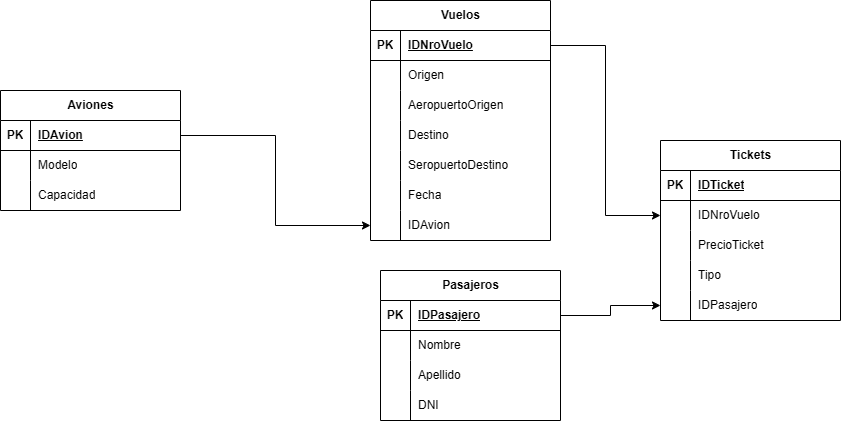

The diagram above was exported from draw.io. Its source (the exported page's mxGraphModel, read from the mxfile embedded in the PNG):
<mxGraphModel dx="1414" dy="783" grid="1" gridSize="10" guides="1" tooltips="1" connect="1" arrows="1" fold="1" page="1" pageScale="1" pageWidth="827" pageHeight="1169" math="0" shadow="0">
  <root>
    <mxCell id="0" />
    <mxCell id="1" parent="0" />
    <mxCell id="T8EwFNhix98ZKtxjRLHk-1" parent="1" style="shape=table;startSize=30;container=1;collapsible=1;childLayout=tableLayout;fixedRows=1;rowLines=0;fontStyle=1;align=center;resizeLast=1;html=1;" value="Aviones" vertex="1">
      <mxGeometry height="120" width="180" x="170" y="300" as="geometry" />
    </mxCell>
    <mxCell id="T8EwFNhix98ZKtxjRLHk-2" parent="T8EwFNhix98ZKtxjRLHk-1" style="shape=tableRow;horizontal=0;startSize=0;swimlaneHead=0;swimlaneBody=0;fillColor=none;collapsible=0;dropTarget=0;points=[[0,0.5],[1,0.5]];portConstraint=eastwest;top=0;left=0;right=0;bottom=1;" value="" vertex="1">
      <mxGeometry height="30" width="180" y="30" as="geometry" />
    </mxCell>
    <mxCell id="T8EwFNhix98ZKtxjRLHk-3" parent="T8EwFNhix98ZKtxjRLHk-2" style="shape=partialRectangle;connectable=0;fillColor=none;top=0;left=0;bottom=0;right=0;fontStyle=1;overflow=hidden;whiteSpace=wrap;html=1;" value="PK" vertex="1">
      <mxGeometry height="30" width="30" as="geometry">
        <mxRectangle height="30" width="30" as="alternateBounds" />
      </mxGeometry>
    </mxCell>
    <mxCell id="T8EwFNhix98ZKtxjRLHk-4" parent="T8EwFNhix98ZKtxjRLHk-2" style="shape=partialRectangle;connectable=0;fillColor=none;top=0;left=0;bottom=0;right=0;align=left;spacingLeft=6;fontStyle=5;overflow=hidden;whiteSpace=wrap;html=1;" value="IDAvion" vertex="1">
      <mxGeometry height="30" width="150" x="30" as="geometry">
        <mxRectangle height="30" width="150" as="alternateBounds" />
      </mxGeometry>
    </mxCell>
    <mxCell id="T8EwFNhix98ZKtxjRLHk-5" parent="T8EwFNhix98ZKtxjRLHk-1" style="shape=tableRow;horizontal=0;startSize=0;swimlaneHead=0;swimlaneBody=0;fillColor=none;collapsible=0;dropTarget=0;points=[[0,0.5],[1,0.5]];portConstraint=eastwest;top=0;left=0;right=0;bottom=0;" value="" vertex="1">
      <mxGeometry height="30" width="180" y="60" as="geometry" />
    </mxCell>
    <mxCell id="T8EwFNhix98ZKtxjRLHk-6" parent="T8EwFNhix98ZKtxjRLHk-5" style="shape=partialRectangle;connectable=0;fillColor=none;top=0;left=0;bottom=0;right=0;editable=1;overflow=hidden;whiteSpace=wrap;html=1;" value="" vertex="1">
      <mxGeometry height="30" width="30" as="geometry">
        <mxRectangle height="30" width="30" as="alternateBounds" />
      </mxGeometry>
    </mxCell>
    <mxCell id="T8EwFNhix98ZKtxjRLHk-7" parent="T8EwFNhix98ZKtxjRLHk-5" style="shape=partialRectangle;connectable=0;fillColor=none;top=0;left=0;bottom=0;right=0;align=left;spacingLeft=6;overflow=hidden;whiteSpace=wrap;html=1;" value="Modelo" vertex="1">
      <mxGeometry height="30" width="150" x="30" as="geometry">
        <mxRectangle height="30" width="150" as="alternateBounds" />
      </mxGeometry>
    </mxCell>
    <mxCell id="T8EwFNhix98ZKtxjRLHk-8" parent="T8EwFNhix98ZKtxjRLHk-1" style="shape=tableRow;horizontal=0;startSize=0;swimlaneHead=0;swimlaneBody=0;fillColor=none;collapsible=0;dropTarget=0;points=[[0,0.5],[1,0.5]];portConstraint=eastwest;top=0;left=0;right=0;bottom=0;" value="" vertex="1">
      <mxGeometry height="30" width="180" y="90" as="geometry" />
    </mxCell>
    <mxCell id="T8EwFNhix98ZKtxjRLHk-9" parent="T8EwFNhix98ZKtxjRLHk-8" style="shape=partialRectangle;connectable=0;fillColor=none;top=0;left=0;bottom=0;right=0;editable=1;overflow=hidden;whiteSpace=wrap;html=1;" value="" vertex="1">
      <mxGeometry height="30" width="30" as="geometry">
        <mxRectangle height="30" width="30" as="alternateBounds" />
      </mxGeometry>
    </mxCell>
    <mxCell id="T8EwFNhix98ZKtxjRLHk-10" parent="T8EwFNhix98ZKtxjRLHk-8" style="shape=partialRectangle;connectable=0;fillColor=none;top=0;left=0;bottom=0;right=0;align=left;spacingLeft=6;overflow=hidden;whiteSpace=wrap;html=1;" value="Capacidad" vertex="1">
      <mxGeometry height="30" width="150" x="30" as="geometry">
        <mxRectangle height="30" width="150" as="alternateBounds" />
      </mxGeometry>
    </mxCell>
    <mxCell id="T8EwFNhix98ZKtxjRLHk-11" parent="1" style="shape=table;startSize=30;container=1;collapsible=1;childLayout=tableLayout;fixedRows=1;rowLines=0;fontStyle=1;align=center;resizeLast=1;html=1;" value="Vuelos" vertex="1">
      <mxGeometry height="240" width="180" x="540" y="210" as="geometry" />
    </mxCell>
    <mxCell id="T8EwFNhix98ZKtxjRLHk-12" parent="T8EwFNhix98ZKtxjRLHk-11" style="shape=tableRow;horizontal=0;startSize=0;swimlaneHead=0;swimlaneBody=0;fillColor=none;collapsible=0;dropTarget=0;points=[[0,0.5],[1,0.5]];portConstraint=eastwest;top=0;left=0;right=0;bottom=1;" value="" vertex="1">
      <mxGeometry height="30" width="180" y="30" as="geometry" />
    </mxCell>
    <mxCell id="T8EwFNhix98ZKtxjRLHk-13" parent="T8EwFNhix98ZKtxjRLHk-12" style="shape=partialRectangle;connectable=0;fillColor=none;top=0;left=0;bottom=0;right=0;fontStyle=1;overflow=hidden;whiteSpace=wrap;html=1;" value="PK" vertex="1">
      <mxGeometry height="30" width="30" as="geometry">
        <mxRectangle height="30" width="30" as="alternateBounds" />
      </mxGeometry>
    </mxCell>
    <mxCell id="T8EwFNhix98ZKtxjRLHk-14" parent="T8EwFNhix98ZKtxjRLHk-12" style="shape=partialRectangle;connectable=0;fillColor=none;top=0;left=0;bottom=0;right=0;align=left;spacingLeft=6;fontStyle=5;overflow=hidden;whiteSpace=wrap;html=1;" value="IDNroVuelo" vertex="1">
      <mxGeometry height="30" width="150" x="30" as="geometry">
        <mxRectangle height="30" width="150" as="alternateBounds" />
      </mxGeometry>
    </mxCell>
    <mxCell id="T8EwFNhix98ZKtxjRLHk-15" parent="T8EwFNhix98ZKtxjRLHk-11" style="shape=tableRow;horizontal=0;startSize=0;swimlaneHead=0;swimlaneBody=0;fillColor=none;collapsible=0;dropTarget=0;points=[[0,0.5],[1,0.5]];portConstraint=eastwest;top=0;left=0;right=0;bottom=0;" value="" vertex="1">
      <mxGeometry height="30" width="180" y="60" as="geometry" />
    </mxCell>
    <mxCell id="T8EwFNhix98ZKtxjRLHk-16" parent="T8EwFNhix98ZKtxjRLHk-15" style="shape=partialRectangle;connectable=0;fillColor=none;top=0;left=0;bottom=0;right=0;editable=1;overflow=hidden;whiteSpace=wrap;html=1;" value="" vertex="1">
      <mxGeometry height="30" width="30" as="geometry">
        <mxRectangle height="30" width="30" as="alternateBounds" />
      </mxGeometry>
    </mxCell>
    <mxCell id="T8EwFNhix98ZKtxjRLHk-17" parent="T8EwFNhix98ZKtxjRLHk-15" style="shape=partialRectangle;connectable=0;fillColor=none;top=0;left=0;bottom=0;right=0;align=left;spacingLeft=6;overflow=hidden;whiteSpace=wrap;html=1;" value="Origen" vertex="1">
      <mxGeometry height="30" width="150" x="30" as="geometry">
        <mxRectangle height="30" width="150" as="alternateBounds" />
      </mxGeometry>
    </mxCell>
    <mxCell id="T8EwFNhix98ZKtxjRLHk-59" parent="T8EwFNhix98ZKtxjRLHk-11" style="shape=tableRow;horizontal=0;startSize=0;swimlaneHead=0;swimlaneBody=0;fillColor=none;collapsible=0;dropTarget=0;points=[[0,0.5],[1,0.5]];portConstraint=eastwest;top=0;left=0;right=0;bottom=0;" value="" vertex="1">
      <mxGeometry height="30" width="180" y="90" as="geometry" />
    </mxCell>
    <mxCell id="T8EwFNhix98ZKtxjRLHk-60" parent="T8EwFNhix98ZKtxjRLHk-59" style="shape=partialRectangle;connectable=0;fillColor=none;top=0;left=0;bottom=0;right=0;editable=1;overflow=hidden;whiteSpace=wrap;html=1;" value="" vertex="1">
      <mxGeometry height="30" width="30" as="geometry">
        <mxRectangle height="30" width="30" as="alternateBounds" />
      </mxGeometry>
    </mxCell>
    <mxCell id="T8EwFNhix98ZKtxjRLHk-61" parent="T8EwFNhix98ZKtxjRLHk-59" style="shape=partialRectangle;connectable=0;fillColor=none;top=0;left=0;bottom=0;right=0;align=left;spacingLeft=6;overflow=hidden;whiteSpace=wrap;html=1;" value="AeropuertoOrigen" vertex="1">
      <mxGeometry height="30" width="150" x="30" as="geometry">
        <mxRectangle height="30" width="150" as="alternateBounds" />
      </mxGeometry>
    </mxCell>
    <mxCell id="T8EwFNhix98ZKtxjRLHk-18" parent="T8EwFNhix98ZKtxjRLHk-11" style="shape=tableRow;horizontal=0;startSize=0;swimlaneHead=0;swimlaneBody=0;fillColor=none;collapsible=0;dropTarget=0;points=[[0,0.5],[1,0.5]];portConstraint=eastwest;top=0;left=0;right=0;bottom=0;" value="" vertex="1">
      <mxGeometry height="30" width="180" y="120" as="geometry" />
    </mxCell>
    <mxCell id="T8EwFNhix98ZKtxjRLHk-19" parent="T8EwFNhix98ZKtxjRLHk-18" style="shape=partialRectangle;connectable=0;fillColor=none;top=0;left=0;bottom=0;right=0;editable=1;overflow=hidden;whiteSpace=wrap;html=1;" value="" vertex="1">
      <mxGeometry height="30" width="30" as="geometry">
        <mxRectangle height="30" width="30" as="alternateBounds" />
      </mxGeometry>
    </mxCell>
    <mxCell id="T8EwFNhix98ZKtxjRLHk-20" parent="T8EwFNhix98ZKtxjRLHk-18" style="shape=partialRectangle;connectable=0;fillColor=none;top=0;left=0;bottom=0;right=0;align=left;spacingLeft=6;overflow=hidden;whiteSpace=wrap;html=1;" value="Destino" vertex="1">
      <mxGeometry height="30" width="150" x="30" as="geometry">
        <mxRectangle height="30" width="150" as="alternateBounds" />
      </mxGeometry>
    </mxCell>
    <mxCell id="T8EwFNhix98ZKtxjRLHk-62" parent="T8EwFNhix98ZKtxjRLHk-11" style="shape=tableRow;horizontal=0;startSize=0;swimlaneHead=0;swimlaneBody=0;fillColor=none;collapsible=0;dropTarget=0;points=[[0,0.5],[1,0.5]];portConstraint=eastwest;top=0;left=0;right=0;bottom=0;" value="" vertex="1">
      <mxGeometry height="30" width="180" y="150" as="geometry" />
    </mxCell>
    <mxCell id="T8EwFNhix98ZKtxjRLHk-63" parent="T8EwFNhix98ZKtxjRLHk-62" style="shape=partialRectangle;connectable=0;fillColor=none;top=0;left=0;bottom=0;right=0;editable=1;overflow=hidden;whiteSpace=wrap;html=1;" value="" vertex="1">
      <mxGeometry height="30" width="30" as="geometry">
        <mxRectangle height="30" width="30" as="alternateBounds" />
      </mxGeometry>
    </mxCell>
    <mxCell id="T8EwFNhix98ZKtxjRLHk-64" parent="T8EwFNhix98ZKtxjRLHk-62" style="shape=partialRectangle;connectable=0;fillColor=none;top=0;left=0;bottom=0;right=0;align=left;spacingLeft=6;overflow=hidden;whiteSpace=wrap;html=1;" value="SeropuertoDestino" vertex="1">
      <mxGeometry height="30" width="150" x="30" as="geometry">
        <mxRectangle height="30" width="150" as="alternateBounds" />
      </mxGeometry>
    </mxCell>
    <mxCell id="T8EwFNhix98ZKtxjRLHk-21" parent="T8EwFNhix98ZKtxjRLHk-11" style="shape=tableRow;horizontal=0;startSize=0;swimlaneHead=0;swimlaneBody=0;fillColor=none;collapsible=0;dropTarget=0;points=[[0,0.5],[1,0.5]];portConstraint=eastwest;top=0;left=0;right=0;bottom=0;" value="" vertex="1">
      <mxGeometry height="30" width="180" y="180" as="geometry" />
    </mxCell>
    <mxCell id="T8EwFNhix98ZKtxjRLHk-22" parent="T8EwFNhix98ZKtxjRLHk-21" style="shape=partialRectangle;connectable=0;fillColor=none;top=0;left=0;bottom=0;right=0;editable=1;overflow=hidden;whiteSpace=wrap;html=1;" value="" vertex="1">
      <mxGeometry height="30" width="30" as="geometry">
        <mxRectangle height="30" width="30" as="alternateBounds" />
      </mxGeometry>
    </mxCell>
    <mxCell id="T8EwFNhix98ZKtxjRLHk-23" parent="T8EwFNhix98ZKtxjRLHk-21" style="shape=partialRectangle;connectable=0;fillColor=none;top=0;left=0;bottom=0;right=0;align=left;spacingLeft=6;overflow=hidden;whiteSpace=wrap;html=1;" value="Fecha" vertex="1">
      <mxGeometry height="30" width="150" x="30" as="geometry">
        <mxRectangle height="30" width="150" as="alternateBounds" />
      </mxGeometry>
    </mxCell>
    <mxCell id="T8EwFNhix98ZKtxjRLHk-24" parent="T8EwFNhix98ZKtxjRLHk-11" style="shape=tableRow;horizontal=0;startSize=0;swimlaneHead=0;swimlaneBody=0;fillColor=none;collapsible=0;dropTarget=0;points=[[0,0.5],[1,0.5]];portConstraint=eastwest;top=0;left=0;right=0;bottom=0;" value="" vertex="1">
      <mxGeometry height="30" width="180" y="210" as="geometry" />
    </mxCell>
    <mxCell id="T8EwFNhix98ZKtxjRLHk-25" parent="T8EwFNhix98ZKtxjRLHk-24" style="shape=partialRectangle;connectable=0;fillColor=none;top=0;left=0;bottom=0;right=0;editable=1;overflow=hidden;whiteSpace=wrap;html=1;" value="" vertex="1">
      <mxGeometry height="30" width="30" as="geometry">
        <mxRectangle height="30" width="30" as="alternateBounds" />
      </mxGeometry>
    </mxCell>
    <mxCell id="T8EwFNhix98ZKtxjRLHk-26" parent="T8EwFNhix98ZKtxjRLHk-24" style="shape=partialRectangle;connectable=0;fillColor=none;top=0;left=0;bottom=0;right=0;align=left;spacingLeft=6;overflow=hidden;whiteSpace=wrap;html=1;" value="IDAvion" vertex="1">
      <mxGeometry height="30" width="150" x="30" as="geometry">
        <mxRectangle height="30" width="150" as="alternateBounds" />
      </mxGeometry>
    </mxCell>
    <mxCell id="T8EwFNhix98ZKtxjRLHk-27" parent="1" style="shape=table;startSize=30;container=1;collapsible=1;childLayout=tableLayout;fixedRows=1;rowLines=0;fontStyle=1;align=center;resizeLast=1;html=1;" value="Tickets" vertex="1">
      <mxGeometry height="180" width="180" x="830" y="350" as="geometry" />
    </mxCell>
    <mxCell id="T8EwFNhix98ZKtxjRLHk-28" parent="T8EwFNhix98ZKtxjRLHk-27" style="shape=tableRow;horizontal=0;startSize=0;swimlaneHead=0;swimlaneBody=0;fillColor=none;collapsible=0;dropTarget=0;points=[[0,0.5],[1,0.5]];portConstraint=eastwest;top=0;left=0;right=0;bottom=1;" value="" vertex="1">
      <mxGeometry height="30" width="180" y="30" as="geometry" />
    </mxCell>
    <mxCell id="T8EwFNhix98ZKtxjRLHk-29" parent="T8EwFNhix98ZKtxjRLHk-28" style="shape=partialRectangle;connectable=0;fillColor=none;top=0;left=0;bottom=0;right=0;fontStyle=1;overflow=hidden;whiteSpace=wrap;html=1;" value="PK" vertex="1">
      <mxGeometry height="30" width="30" as="geometry">
        <mxRectangle height="30" width="30" as="alternateBounds" />
      </mxGeometry>
    </mxCell>
    <mxCell id="T8EwFNhix98ZKtxjRLHk-30" parent="T8EwFNhix98ZKtxjRLHk-28" style="shape=partialRectangle;connectable=0;fillColor=none;top=0;left=0;bottom=0;right=0;align=left;spacingLeft=6;fontStyle=5;overflow=hidden;whiteSpace=wrap;html=1;" value="IDTicket" vertex="1">
      <mxGeometry height="30" width="150" x="30" as="geometry">
        <mxRectangle height="30" width="150" as="alternateBounds" />
      </mxGeometry>
    </mxCell>
    <mxCell id="T8EwFNhix98ZKtxjRLHk-31" parent="T8EwFNhix98ZKtxjRLHk-27" style="shape=tableRow;horizontal=0;startSize=0;swimlaneHead=0;swimlaneBody=0;fillColor=none;collapsible=0;dropTarget=0;points=[[0,0.5],[1,0.5]];portConstraint=eastwest;top=0;left=0;right=0;bottom=0;" value="" vertex="1">
      <mxGeometry height="30" width="180" y="60" as="geometry" />
    </mxCell>
    <mxCell id="T8EwFNhix98ZKtxjRLHk-32" parent="T8EwFNhix98ZKtxjRLHk-31" style="shape=partialRectangle;connectable=0;fillColor=none;top=0;left=0;bottom=0;right=0;editable=1;overflow=hidden;whiteSpace=wrap;html=1;" value="" vertex="1">
      <mxGeometry height="30" width="30" as="geometry">
        <mxRectangle height="30" width="30" as="alternateBounds" />
      </mxGeometry>
    </mxCell>
    <mxCell id="T8EwFNhix98ZKtxjRLHk-33" parent="T8EwFNhix98ZKtxjRLHk-31" style="shape=partialRectangle;connectable=0;fillColor=none;top=0;left=0;bottom=0;right=0;align=left;spacingLeft=6;overflow=hidden;whiteSpace=wrap;html=1;" value="IDNroVuelo" vertex="1">
      <mxGeometry height="30" width="150" x="30" as="geometry">
        <mxRectangle height="30" width="150" as="alternateBounds" />
      </mxGeometry>
    </mxCell>
    <mxCell id="T8EwFNhix98ZKtxjRLHk-34" parent="T8EwFNhix98ZKtxjRLHk-27" style="shape=tableRow;horizontal=0;startSize=0;swimlaneHead=0;swimlaneBody=0;fillColor=none;collapsible=0;dropTarget=0;points=[[0,0.5],[1,0.5]];portConstraint=eastwest;top=0;left=0;right=0;bottom=0;" value="" vertex="1">
      <mxGeometry height="30" width="180" y="90" as="geometry" />
    </mxCell>
    <mxCell id="T8EwFNhix98ZKtxjRLHk-35" parent="T8EwFNhix98ZKtxjRLHk-34" style="shape=partialRectangle;connectable=0;fillColor=none;top=0;left=0;bottom=0;right=0;editable=1;overflow=hidden;whiteSpace=wrap;html=1;" value="" vertex="1">
      <mxGeometry height="30" width="30" as="geometry">
        <mxRectangle height="30" width="30" as="alternateBounds" />
      </mxGeometry>
    </mxCell>
    <mxCell id="T8EwFNhix98ZKtxjRLHk-36" parent="T8EwFNhix98ZKtxjRLHk-34" style="shape=partialRectangle;connectable=0;fillColor=none;top=0;left=0;bottom=0;right=0;align=left;spacingLeft=6;overflow=hidden;whiteSpace=wrap;html=1;" value="PrecioTicket" vertex="1">
      <mxGeometry height="30" width="150" x="30" as="geometry">
        <mxRectangle height="30" width="150" as="alternateBounds" />
      </mxGeometry>
    </mxCell>
    <mxCell id="T8EwFNhix98ZKtxjRLHk-37" parent="T8EwFNhix98ZKtxjRLHk-27" style="shape=tableRow;horizontal=0;startSize=0;swimlaneHead=0;swimlaneBody=0;fillColor=none;collapsible=0;dropTarget=0;points=[[0,0.5],[1,0.5]];portConstraint=eastwest;top=0;left=0;right=0;bottom=0;" value="" vertex="1">
      <mxGeometry height="30" width="180" y="120" as="geometry" />
    </mxCell>
    <mxCell id="T8EwFNhix98ZKtxjRLHk-38" parent="T8EwFNhix98ZKtxjRLHk-37" style="shape=partialRectangle;connectable=0;fillColor=none;top=0;left=0;bottom=0;right=0;editable=1;overflow=hidden;whiteSpace=wrap;html=1;" value="" vertex="1">
      <mxGeometry height="30" width="30" as="geometry">
        <mxRectangle height="30" width="30" as="alternateBounds" />
      </mxGeometry>
    </mxCell>
    <mxCell id="T8EwFNhix98ZKtxjRLHk-39" parent="T8EwFNhix98ZKtxjRLHk-37" style="shape=partialRectangle;connectable=0;fillColor=none;top=0;left=0;bottom=0;right=0;align=left;spacingLeft=6;overflow=hidden;whiteSpace=wrap;html=1;" value="Tipo" vertex="1">
      <mxGeometry height="30" width="150" x="30" as="geometry">
        <mxRectangle height="30" width="150" as="alternateBounds" />
      </mxGeometry>
    </mxCell>
    <mxCell id="T8EwFNhix98ZKtxjRLHk-40" parent="T8EwFNhix98ZKtxjRLHk-27" style="shape=tableRow;horizontal=0;startSize=0;swimlaneHead=0;swimlaneBody=0;fillColor=none;collapsible=0;dropTarget=0;points=[[0,0.5],[1,0.5]];portConstraint=eastwest;top=0;left=0;right=0;bottom=0;" value="" vertex="1">
      <mxGeometry height="30" width="180" y="150" as="geometry" />
    </mxCell>
    <mxCell id="T8EwFNhix98ZKtxjRLHk-41" parent="T8EwFNhix98ZKtxjRLHk-40" style="shape=partialRectangle;connectable=0;fillColor=none;top=0;left=0;bottom=0;right=0;editable=1;overflow=hidden;whiteSpace=wrap;html=1;" value="" vertex="1">
      <mxGeometry height="30" width="30" as="geometry">
        <mxRectangle height="30" width="30" as="alternateBounds" />
      </mxGeometry>
    </mxCell>
    <mxCell id="T8EwFNhix98ZKtxjRLHk-42" parent="T8EwFNhix98ZKtxjRLHk-40" style="shape=partialRectangle;connectable=0;fillColor=none;top=0;left=0;bottom=0;right=0;align=left;spacingLeft=6;overflow=hidden;whiteSpace=wrap;html=1;" value="IDPasajero" vertex="1">
      <mxGeometry height="30" width="150" x="30" as="geometry">
        <mxRectangle height="30" width="150" as="alternateBounds" />
      </mxGeometry>
    </mxCell>
    <mxCell id="T8EwFNhix98ZKtxjRLHk-43" parent="1" style="shape=table;startSize=30;container=1;collapsible=1;childLayout=tableLayout;fixedRows=1;rowLines=0;fontStyle=1;align=center;resizeLast=1;html=1;" value="Pasajeros" vertex="1">
      <mxGeometry height="150" width="180" x="550" y="480" as="geometry" />
    </mxCell>
    <mxCell id="T8EwFNhix98ZKtxjRLHk-44" parent="T8EwFNhix98ZKtxjRLHk-43" style="shape=tableRow;horizontal=0;startSize=0;swimlaneHead=0;swimlaneBody=0;fillColor=none;collapsible=0;dropTarget=0;points=[[0,0.5],[1,0.5]];portConstraint=eastwest;top=0;left=0;right=0;bottom=1;" value="" vertex="1">
      <mxGeometry height="30" width="180" y="30" as="geometry" />
    </mxCell>
    <mxCell id="T8EwFNhix98ZKtxjRLHk-45" parent="T8EwFNhix98ZKtxjRLHk-44" style="shape=partialRectangle;connectable=0;fillColor=none;top=0;left=0;bottom=0;right=0;fontStyle=1;overflow=hidden;whiteSpace=wrap;html=1;" value="PK" vertex="1">
      <mxGeometry height="30" width="30" as="geometry">
        <mxRectangle height="30" width="30" as="alternateBounds" />
      </mxGeometry>
    </mxCell>
    <mxCell id="T8EwFNhix98ZKtxjRLHk-46" parent="T8EwFNhix98ZKtxjRLHk-44" style="shape=partialRectangle;connectable=0;fillColor=none;top=0;left=0;bottom=0;right=0;align=left;spacingLeft=6;fontStyle=5;overflow=hidden;whiteSpace=wrap;html=1;" value="IDPasajero" vertex="1">
      <mxGeometry height="30" width="150" x="30" as="geometry">
        <mxRectangle height="30" width="150" as="alternateBounds" />
      </mxGeometry>
    </mxCell>
    <mxCell id="T8EwFNhix98ZKtxjRLHk-47" parent="T8EwFNhix98ZKtxjRLHk-43" style="shape=tableRow;horizontal=0;startSize=0;swimlaneHead=0;swimlaneBody=0;fillColor=none;collapsible=0;dropTarget=0;points=[[0,0.5],[1,0.5]];portConstraint=eastwest;top=0;left=0;right=0;bottom=0;" value="" vertex="1">
      <mxGeometry height="30" width="180" y="60" as="geometry" />
    </mxCell>
    <mxCell id="T8EwFNhix98ZKtxjRLHk-48" parent="T8EwFNhix98ZKtxjRLHk-47" style="shape=partialRectangle;connectable=0;fillColor=none;top=0;left=0;bottom=0;right=0;editable=1;overflow=hidden;whiteSpace=wrap;html=1;" value="" vertex="1">
      <mxGeometry height="30" width="30" as="geometry">
        <mxRectangle height="30" width="30" as="alternateBounds" />
      </mxGeometry>
    </mxCell>
    <mxCell id="T8EwFNhix98ZKtxjRLHk-49" parent="T8EwFNhix98ZKtxjRLHk-47" style="shape=partialRectangle;connectable=0;fillColor=none;top=0;left=0;bottom=0;right=0;align=left;spacingLeft=6;overflow=hidden;whiteSpace=wrap;html=1;" value="Nombre" vertex="1">
      <mxGeometry height="30" width="150" x="30" as="geometry">
        <mxRectangle height="30" width="150" as="alternateBounds" />
      </mxGeometry>
    </mxCell>
    <mxCell id="T8EwFNhix98ZKtxjRLHk-50" parent="T8EwFNhix98ZKtxjRLHk-43" style="shape=tableRow;horizontal=0;startSize=0;swimlaneHead=0;swimlaneBody=0;fillColor=none;collapsible=0;dropTarget=0;points=[[0,0.5],[1,0.5]];portConstraint=eastwest;top=0;left=0;right=0;bottom=0;" value="" vertex="1">
      <mxGeometry height="30" width="180" y="90" as="geometry" />
    </mxCell>
    <mxCell id="T8EwFNhix98ZKtxjRLHk-51" parent="T8EwFNhix98ZKtxjRLHk-50" style="shape=partialRectangle;connectable=0;fillColor=none;top=0;left=0;bottom=0;right=0;editable=1;overflow=hidden;whiteSpace=wrap;html=1;" value="" vertex="1">
      <mxGeometry height="30" width="30" as="geometry">
        <mxRectangle height="30" width="30" as="alternateBounds" />
      </mxGeometry>
    </mxCell>
    <mxCell id="T8EwFNhix98ZKtxjRLHk-52" parent="T8EwFNhix98ZKtxjRLHk-50" style="shape=partialRectangle;connectable=0;fillColor=none;top=0;left=0;bottom=0;right=0;align=left;spacingLeft=6;overflow=hidden;whiteSpace=wrap;html=1;" value="Apellido" vertex="1">
      <mxGeometry height="30" width="150" x="30" as="geometry">
        <mxRectangle height="30" width="150" as="alternateBounds" />
      </mxGeometry>
    </mxCell>
    <mxCell id="T8EwFNhix98ZKtxjRLHk-53" parent="T8EwFNhix98ZKtxjRLHk-43" style="shape=tableRow;horizontal=0;startSize=0;swimlaneHead=0;swimlaneBody=0;fillColor=none;collapsible=0;dropTarget=0;points=[[0,0.5],[1,0.5]];portConstraint=eastwest;top=0;left=0;right=0;bottom=0;" value="" vertex="1">
      <mxGeometry height="30" width="180" y="120" as="geometry" />
    </mxCell>
    <mxCell id="T8EwFNhix98ZKtxjRLHk-54" parent="T8EwFNhix98ZKtxjRLHk-53" style="shape=partialRectangle;connectable=0;fillColor=none;top=0;left=0;bottom=0;right=0;editable=1;overflow=hidden;whiteSpace=wrap;html=1;" value="" vertex="1">
      <mxGeometry height="30" width="30" as="geometry">
        <mxRectangle height="30" width="30" as="alternateBounds" />
      </mxGeometry>
    </mxCell>
    <mxCell id="T8EwFNhix98ZKtxjRLHk-55" parent="T8EwFNhix98ZKtxjRLHk-53" style="shape=partialRectangle;connectable=0;fillColor=none;top=0;left=0;bottom=0;right=0;align=left;spacingLeft=6;overflow=hidden;whiteSpace=wrap;html=1;" value="DNI" vertex="1">
      <mxGeometry height="30" width="150" x="30" as="geometry">
        <mxRectangle height="30" width="150" as="alternateBounds" />
      </mxGeometry>
    </mxCell>
    <mxCell id="T8EwFNhix98ZKtxjRLHk-56" edge="1" parent="1" source="T8EwFNhix98ZKtxjRLHk-2" style="edgeStyle=orthogonalEdgeStyle;rounded=0;orthogonalLoop=1;jettySize=auto;html=1;exitX=1;exitY=0.5;exitDx=0;exitDy=0;entryX=0;entryY=0.5;entryDx=0;entryDy=0;" target="T8EwFNhix98ZKtxjRLHk-24">
      <mxGeometry relative="1" as="geometry" />
    </mxCell>
    <mxCell id="T8EwFNhix98ZKtxjRLHk-57" edge="1" parent="1" source="T8EwFNhix98ZKtxjRLHk-12" style="edgeStyle=orthogonalEdgeStyle;rounded=0;orthogonalLoop=1;jettySize=auto;html=1;exitX=1;exitY=0.5;exitDx=0;exitDy=0;entryX=0;entryY=0.5;entryDx=0;entryDy=0;" target="T8EwFNhix98ZKtxjRLHk-31">
      <mxGeometry relative="1" as="geometry" />
    </mxCell>
    <mxCell id="T8EwFNhix98ZKtxjRLHk-58" edge="1" parent="1" source="T8EwFNhix98ZKtxjRLHk-44" style="edgeStyle=orthogonalEdgeStyle;rounded=0;orthogonalLoop=1;jettySize=auto;html=1;exitX=1;exitY=0.5;exitDx=0;exitDy=0;entryX=0;entryY=0.5;entryDx=0;entryDy=0;" target="T8EwFNhix98ZKtxjRLHk-40">
      <mxGeometry relative="1" as="geometry" />
    </mxCell>
  </root>
</mxGraphModel>